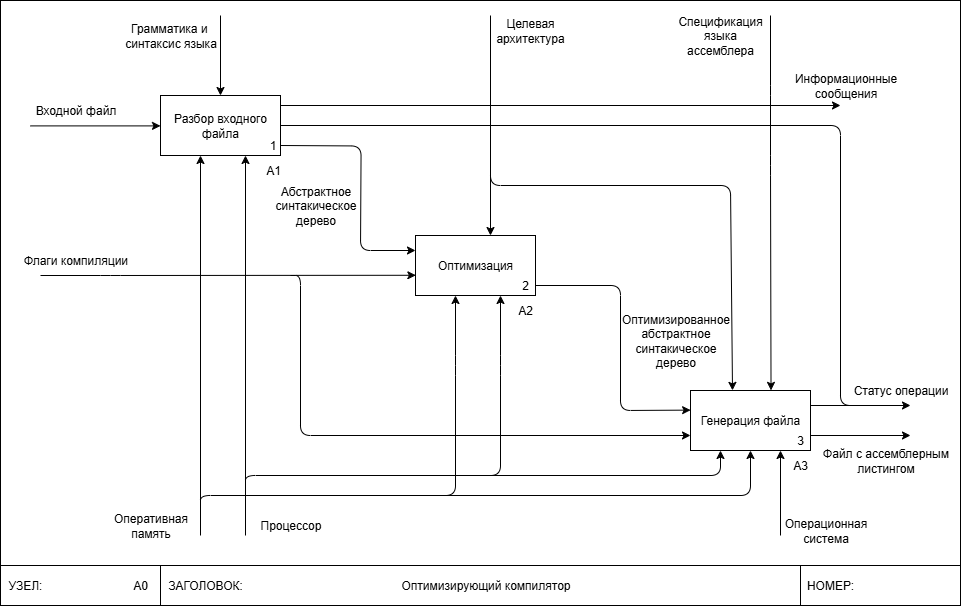

The diagram above was exported from draw.io. Its source (the exported page's mxGraphModel, read from the mxfile embedded in the PNG):
<mxGraphModel dx="1426" dy="751" grid="1" gridSize="10" guides="1" tooltips="1" connect="1" arrows="1" fold="1" page="1" pageScale="1" pageWidth="850" pageHeight="1100" math="0" shadow="0">
  <root>
    <mxCell id="qolk1y-emAb7lOeAwLK3-0" />
    <mxCell id="qolk1y-emAb7lOeAwLK3-1" parent="qolk1y-emAb7lOeAwLK3-0" />
    <mxCell id="qolk1y-emAb7lOeAwLK3-2" value="" style="rounded=0;whiteSpace=wrap;html=1;movable=0;resizable=0;rotatable=0;deletable=0;editable=0;locked=1;connectable=0;" parent="qolk1y-emAb7lOeAwLK3-1" vertex="1">
      <mxGeometry x="160" y="115" width="960" height="605" as="geometry" />
    </mxCell>
    <mxCell id="qolk1y-emAb7lOeAwLK3-4" value="" style="rounded=0;whiteSpace=wrap;html=1;" parent="qolk1y-emAb7lOeAwLK3-1" vertex="1">
      <mxGeometry x="320" y="680" width="640" height="40" as="geometry" />
    </mxCell>
    <mxCell id="qolk1y-emAb7lOeAwLK3-5" value="" style="rounded=0;whiteSpace=wrap;html=1;" parent="qolk1y-emAb7lOeAwLK3-1" vertex="1">
      <mxGeometry x="960" y="680" width="160" height="40" as="geometry" />
    </mxCell>
    <mxCell id="qolk1y-emAb7lOeAwLK3-7" value="ЗАГОЛОВОК:" style="text;html=1;whiteSpace=wrap;strokeColor=none;fillColor=none;align=center;verticalAlign=middle;rounded=0;" parent="qolk1y-emAb7lOeAwLK3-1" vertex="1">
      <mxGeometry x="320" y="685" width="90" height="30" as="geometry" />
    </mxCell>
    <mxCell id="qolk1y-emAb7lOeAwLK3-8" value="НОМЕР:" style="text;html=1;whiteSpace=wrap;strokeColor=none;fillColor=none;align=center;verticalAlign=middle;rounded=0;" parent="qolk1y-emAb7lOeAwLK3-1" vertex="1">
      <mxGeometry x="960" y="685" width="60" height="30" as="geometry" />
    </mxCell>
    <mxCell id="qolk1y-emAb7lOeAwLK3-10" value="Оптимизирующий компилятор" style="text;html=1;whiteSpace=wrap;strokeColor=none;fillColor=none;align=center;verticalAlign=middle;rounded=0;" parent="qolk1y-emAb7lOeAwLK3-1" vertex="1">
      <mxGeometry x="537.5" y="685" width="215" height="30" as="geometry" />
    </mxCell>
    <mxCell id="qolk1y-emAb7lOeAwLK3-3" value="" style="rounded=0;whiteSpace=wrap;html=1;" parent="qolk1y-emAb7lOeAwLK3-1" vertex="1">
      <mxGeometry x="160" y="680" width="160" height="40" as="geometry" />
    </mxCell>
    <mxCell id="qolk1y-emAb7lOeAwLK3-6" value="УЗЕЛ:" style="text;html=1;whiteSpace=wrap;strokeColor=none;fillColor=none;align=center;verticalAlign=middle;rounded=0;" parent="qolk1y-emAb7lOeAwLK3-1" vertex="1">
      <mxGeometry x="160" y="685" width="50" height="30" as="geometry" />
    </mxCell>
    <mxCell id="qolk1y-emAb7lOeAwLK3-9" value="А0" style="text;html=1;whiteSpace=wrap;strokeColor=none;fillColor=none;align=center;verticalAlign=middle;rounded=0;" parent="qolk1y-emAb7lOeAwLK3-1" vertex="1">
      <mxGeometry x="270" y="682.5" width="60" height="35" as="geometry" />
    </mxCell>
    <mxCell id="IseD-BAc7DKrgcGAcwUm-6" value="" style="group" parent="qolk1y-emAb7lOeAwLK3-1" connectable="0" vertex="1">
      <mxGeometry x="320" y="210" width="142.5" height="90" as="geometry" />
    </mxCell>
    <mxCell id="Osp8XXH893rXzixZR2-i-0" value="Разбор входного файла" style="whiteSpace=wrap;html=1;" parent="IseD-BAc7DKrgcGAcwUm-6" vertex="1">
      <mxGeometry width="120" height="60" as="geometry" />
    </mxCell>
    <mxCell id="IseD-BAc7DKrgcGAcwUm-0" value="1" style="text;html=1;whiteSpace=wrap;strokeColor=none;fillColor=none;align=center;verticalAlign=middle;rounded=0;" parent="IseD-BAc7DKrgcGAcwUm-6" vertex="1">
      <mxGeometry x="95" y="30" width="35" height="40" as="geometry" />
    </mxCell>
    <mxCell id="IseD-BAc7DKrgcGAcwUm-3" value="А1" style="text;html=1;whiteSpace=wrap;strokeColor=none;fillColor=none;align=center;verticalAlign=middle;rounded=0;" parent="IseD-BAc7DKrgcGAcwUm-6" vertex="1">
      <mxGeometry x="82.5" y="60" width="60" height="30" as="geometry" />
    </mxCell>
    <mxCell id="IseD-BAc7DKrgcGAcwUm-7" value="" style="group" parent="qolk1y-emAb7lOeAwLK3-1" connectable="0" vertex="1">
      <mxGeometry x="575" y="350" width="140" height="90" as="geometry" />
    </mxCell>
    <mxCell id="Osp8XXH893rXzixZR2-i-3" value="Оптимизация" style="whiteSpace=wrap;html=1;" parent="IseD-BAc7DKrgcGAcwUm-7" vertex="1">
      <mxGeometry width="120" height="60" as="geometry" />
    </mxCell>
    <mxCell id="IseD-BAc7DKrgcGAcwUm-1" value="2" style="text;html=1;whiteSpace=wrap;strokeColor=none;fillColor=none;align=center;verticalAlign=middle;rounded=0;" parent="IseD-BAc7DKrgcGAcwUm-7" vertex="1">
      <mxGeometry x="90" y="30" width="40" height="40" as="geometry" />
    </mxCell>
    <mxCell id="IseD-BAc7DKrgcGAcwUm-4" value="А2" style="text;html=1;whiteSpace=wrap;strokeColor=none;fillColor=none;align=center;verticalAlign=middle;rounded=0;" parent="IseD-BAc7DKrgcGAcwUm-7" vertex="1">
      <mxGeometry x="80" y="60" width="60" height="30" as="geometry" />
    </mxCell>
    <mxCell id="IseD-BAc7DKrgcGAcwUm-8" value="" style="group" parent="qolk1y-emAb7lOeAwLK3-1" connectable="0" vertex="1">
      <mxGeometry x="850" y="505" width="140" height="90" as="geometry" />
    </mxCell>
    <mxCell id="Osp8XXH893rXzixZR2-i-2" value="Генерация файла" style="whiteSpace=wrap;html=1;" parent="IseD-BAc7DKrgcGAcwUm-8" vertex="1">
      <mxGeometry width="120" height="60" as="geometry" />
    </mxCell>
    <mxCell id="IseD-BAc7DKrgcGAcwUm-2" value="3" style="text;html=1;whiteSpace=wrap;strokeColor=none;fillColor=none;align=center;verticalAlign=middle;rounded=0;" parent="IseD-BAc7DKrgcGAcwUm-8" vertex="1">
      <mxGeometry x="90" y="30" width="40" height="40" as="geometry" />
    </mxCell>
    <mxCell id="IseD-BAc7DKrgcGAcwUm-5" value="А3" style="text;html=1;whiteSpace=wrap;strokeColor=none;fillColor=none;align=center;verticalAlign=middle;rounded=0;" parent="IseD-BAc7DKrgcGAcwUm-8" vertex="1">
      <mxGeometry x="80" y="60" width="60" height="30" as="geometry" />
    </mxCell>
    <mxCell id="pHAVgc1BTqBah2bpgNqF-5" value="" style="endArrow=classic;html=1;rounded=0;" edge="1" parent="IseD-BAc7DKrgcGAcwUm-8">
      <mxGeometry width="50" height="50" relative="1" as="geometry">
        <mxPoint x="90" y="145" as="sourcePoint" />
        <mxPoint x="90" y="60" as="targetPoint" />
      </mxGeometry>
    </mxCell>
    <mxCell id="4chPYpd0_6QFpfWfNqrd-0" value="" style="endArrow=classic;html=1;rounded=0;entryX=0;entryY=0.5;entryDx=0;entryDy=0;" parent="qolk1y-emAb7lOeAwLK3-1" edge="1">
      <mxGeometry width="50" height="50" relative="1" as="geometry">
        <mxPoint x="190" y="240.39999999999998" as="sourcePoint" />
        <mxPoint x="320" y="240.39999999999998" as="targetPoint" />
      </mxGeometry>
    </mxCell>
    <mxCell id="4chPYpd0_6QFpfWfNqrd-1" value="Входной файл" style="text;html=1;align=center;verticalAlign=middle;resizable=0;points=[];autosize=1;strokeColor=none;fillColor=none;" parent="qolk1y-emAb7lOeAwLK3-1" vertex="1">
      <mxGeometry x="180" y="210" width="110" height="30" as="geometry" />
    </mxCell>
    <mxCell id="ezSu-qvGQq8_PpJssjua-1" value="Флаги компиляции" style="text;html=1;align=center;verticalAlign=middle;resizable=0;points=[];autosize=1;strokeColor=none;fillColor=none;" parent="qolk1y-emAb7lOeAwLK3-1" vertex="1">
      <mxGeometry x="170" y="360" width="130" height="30" as="geometry" />
    </mxCell>
    <mxCell id="ezSu-qvGQq8_PpJssjua-2" value="" style="endArrow=classic;html=1;rounded=1;startArrow=none;startFill=0;curved=0;entryX=0.003;entryY=0.663;entryDx=0;entryDy=0;entryPerimeter=0;" parent="qolk1y-emAb7lOeAwLK3-1" target="Osp8XXH893rXzixZR2-i-3" edge="1">
      <mxGeometry width="50" height="50" relative="1" as="geometry">
        <mxPoint x="200" y="390" as="sourcePoint" />
        <mxPoint x="540" y="370" as="targetPoint" />
        <Array as="points">
          <mxPoint x="270" y="390" />
        </Array>
      </mxGeometry>
    </mxCell>
    <mxCell id="GN35VhfyaDMRWu3UD3IB-0" value="" style="endArrow=classic;html=1;rounded=1;entryX=0;entryY=0.75;entryDx=0;entryDy=0;startArrow=none;startFill=0;curved=0;" parent="qolk1y-emAb7lOeAwLK3-1" edge="1" target="Osp8XXH893rXzixZR2-i-2">
      <mxGeometry width="50" height="50" relative="1" as="geometry">
        <mxPoint x="450" y="390" as="sourcePoint" />
        <mxPoint x="730" y="460" as="targetPoint" />
        <Array as="points">
          <mxPoint x="460" y="390" />
          <mxPoint x="460" y="550" />
        </Array>
      </mxGeometry>
    </mxCell>
    <mxCell id="KT35SUyfuWBTLp0LcOCQ-0" value="" style="endArrow=classic;html=1;rounded=1;entryX=0.25;entryY=1;entryDx=0;entryDy=0;curved=0;" edge="1" parent="qolk1y-emAb7lOeAwLK3-1" target="Osp8XXH893rXzixZR2-i-2">
      <mxGeometry width="50" height="50" relative="1" as="geometry">
        <mxPoint x="405" y="600" as="sourcePoint" />
        <mxPoint x="940" y="565" as="targetPoint" />
        <Array as="points">
          <mxPoint x="405" y="590" />
          <mxPoint x="880" y="590" />
        </Array>
      </mxGeometry>
    </mxCell>
    <mxCell id="ODXmchNM4DxUcJ0IVpj2-0" value="" style="endArrow=classic;html=1;rounded=0;" edge="1" parent="qolk1y-emAb7lOeAwLK3-1">
      <mxGeometry width="50" height="50" relative="1" as="geometry">
        <mxPoint x="405" y="650" as="sourcePoint" />
        <mxPoint x="405" y="270" as="targetPoint" />
      </mxGeometry>
    </mxCell>
    <mxCell id="YBJ_Qz7cYRwoJnR5VFfW-2" value="" style="endArrow=classic;html=1;rounded=1;entryX=0.25;entryY=1;entryDx=0;entryDy=0;curved=0;" edge="1" parent="qolk1y-emAb7lOeAwLK3-1">
      <mxGeometry width="50" height="50" relative="1" as="geometry">
        <mxPoint x="635" y="590" as="sourcePoint" />
        <mxPoint x="660" y="410" as="targetPoint" />
        <Array as="points">
          <mxPoint x="660" y="590" />
          <mxPoint x="660" y="480" />
        </Array>
      </mxGeometry>
    </mxCell>
    <mxCell id="hQ1io17RJutaqCXoky59-0" value="Процессор" style="text;html=1;align=center;verticalAlign=middle;resizable=0;points=[];autosize=1;strokeColor=none;fillColor=none;" vertex="1" parent="qolk1y-emAb7lOeAwLK3-1">
      <mxGeometry x="410" y="625" width="80" height="30" as="geometry" />
    </mxCell>
    <mxCell id="pHAVgc1BTqBah2bpgNqF-0" value="" style="endArrow=classic;html=1;rounded=1;curved=0;entryX=0.5;entryY=1;entryDx=0;entryDy=0;" edge="1" parent="qolk1y-emAb7lOeAwLK3-1" target="Osp8XXH893rXzixZR2-i-2">
      <mxGeometry width="50" height="50" relative="1" as="geometry">
        <mxPoint x="360" y="620" as="sourcePoint" />
        <mxPoint x="880" y="570" as="targetPoint" />
        <Array as="points">
          <mxPoint x="360" y="610" />
          <mxPoint x="910" y="610" />
        </Array>
      </mxGeometry>
    </mxCell>
    <mxCell id="pHAVgc1BTqBah2bpgNqF-1" value="" style="endArrow=classic;html=1;rounded=0;" edge="1" parent="qolk1y-emAb7lOeAwLK3-1">
      <mxGeometry width="50" height="50" relative="1" as="geometry">
        <mxPoint x="360" y="650" as="sourcePoint" />
        <mxPoint x="360" y="270" as="targetPoint" />
      </mxGeometry>
    </mxCell>
    <mxCell id="pHAVgc1BTqBah2bpgNqF-2" value="" style="endArrow=classic;html=1;rounded=1;entryX=0.25;entryY=1;entryDx=0;entryDy=0;curved=0;" edge="1" parent="qolk1y-emAb7lOeAwLK3-1">
      <mxGeometry width="50" height="50" relative="1" as="geometry">
        <mxPoint x="590" y="610" as="sourcePoint" />
        <mxPoint x="615" y="410" as="targetPoint" />
        <Array as="points">
          <mxPoint x="615" y="610" />
          <mxPoint x="615" y="480" />
        </Array>
      </mxGeometry>
    </mxCell>
    <mxCell id="pHAVgc1BTqBah2bpgNqF-3" value="Оперативная&lt;div&gt;память&lt;/div&gt;" style="text;html=1;align=center;verticalAlign=middle;resizable=0;points=[];autosize=1;strokeColor=none;fillColor=none;" vertex="1" parent="qolk1y-emAb7lOeAwLK3-1">
      <mxGeometry x="260" y="620" width="100" height="40" as="geometry" />
    </mxCell>
    <mxCell id="pHAVgc1BTqBah2bpgNqF-6" value="Операционная&lt;div&gt;система&lt;/div&gt;" style="text;html=1;align=center;verticalAlign=middle;resizable=0;points=[];autosize=1;strokeColor=none;fillColor=none;" vertex="1" parent="qolk1y-emAb7lOeAwLK3-1">
      <mxGeometry x="930" y="625" width="110" height="40" as="geometry" />
    </mxCell>
    <mxCell id="pHAVgc1BTqBah2bpgNqF-7" value="" style="endArrow=classic;html=1;rounded=1;exitX=0.711;exitY=-0.012;exitDx=0;exitDy=0;entryX=0;entryY=0.25;entryDx=0;entryDy=0;curved=0;exitPerimeter=0;" edge="1" parent="qolk1y-emAb7lOeAwLK3-1" target="Osp8XXH893rXzixZR2-i-3">
      <mxGeometry width="50" height="50" relative="1" as="geometry">
        <mxPoint x="440.485" y="260" as="sourcePoint" />
        <mxPoint x="575" y="394.36" as="targetPoint" />
        <Array as="points">
          <mxPoint x="520.6" y="260.48" />
          <mxPoint x="520" y="365" />
        </Array>
      </mxGeometry>
    </mxCell>
    <mxCell id="pHAVgc1BTqBah2bpgNqF-8" value="Абстрактное&lt;div&gt;синтакическое&lt;/div&gt;&lt;div&gt;дерево&lt;/div&gt;" style="text;html=1;align=center;verticalAlign=middle;resizable=0;points=[];autosize=1;strokeColor=none;fillColor=none;" vertex="1" parent="qolk1y-emAb7lOeAwLK3-1">
      <mxGeometry x="425" y="290" width="100" height="60" as="geometry" />
    </mxCell>
    <mxCell id="pHAVgc1BTqBah2bpgNqF-10" value="" style="endArrow=classic;html=1;rounded=0;" edge="1" parent="qolk1y-emAb7lOeAwLK3-1">
      <mxGeometry width="50" height="50" relative="1" as="geometry">
        <mxPoint x="440" y="220" as="sourcePoint" />
        <mxPoint x="1000" y="220" as="targetPoint" />
      </mxGeometry>
    </mxCell>
    <mxCell id="snvR5Xu4Jsnrctj6uKsf-0" value="Информационные&lt;div&gt;сообщения&lt;/div&gt;" style="text;html=1;align=center;verticalAlign=middle;resizable=0;points=[];autosize=1;strokeColor=none;fillColor=none;" vertex="1" parent="qolk1y-emAb7lOeAwLK3-1">
      <mxGeometry x="940" y="180" width="130" height="40" as="geometry" />
    </mxCell>
    <mxCell id="A0Bt6JbuZg8rLhY1ML_A-0" value="" style="endArrow=classic;html=1;rounded=1;entryX=0.001;entryY=0.327;entryDx=0;entryDy=0;curved=0;entryPerimeter=0;" edge="1" parent="qolk1y-emAb7lOeAwLK3-1" target="Osp8XXH893rXzixZR2-i-2">
      <mxGeometry width="50" height="50" relative="1" as="geometry">
        <mxPoint x="695" y="400" as="sourcePoint" />
        <mxPoint x="834.995" y="525" as="targetPoint" />
        <Array as="points">
          <mxPoint x="780" y="400" />
          <mxPoint x="779.995" y="525" />
        </Array>
      </mxGeometry>
    </mxCell>
    <mxCell id="A0Bt6JbuZg8rLhY1ML_A-1" value="&lt;div&gt;Оптимизированное&lt;/div&gt;абстрактное&lt;div&gt;синтакическое&lt;/div&gt;&lt;div&gt;дерево&lt;/div&gt;" style="text;html=1;align=center;verticalAlign=middle;resizable=0;points=[];autosize=1;strokeColor=none;fillColor=none;" vertex="1" parent="qolk1y-emAb7lOeAwLK3-1">
      <mxGeometry x="770" y="420" width="130" height="70" as="geometry" />
    </mxCell>
    <mxCell id="2Dle6jzAmSS7IIe7vgLz-0" value="" style="endArrow=classic;html=1;rounded=0;" edge="1" parent="qolk1y-emAb7lOeAwLK3-1">
      <mxGeometry width="50" height="50" relative="1" as="geometry">
        <mxPoint x="970" y="550" as="sourcePoint" />
        <mxPoint x="1070" y="550" as="targetPoint" />
      </mxGeometry>
    </mxCell>
    <mxCell id="CSq2Kvz9EPoXtovRU_J4-0" value="Файл с ассемблерным&lt;div&gt;листингом&lt;/div&gt;" style="text;html=1;align=center;verticalAlign=middle;resizable=0;points=[];autosize=1;strokeColor=none;fillColor=none;" vertex="1" parent="qolk1y-emAb7lOeAwLK3-1">
      <mxGeometry x="970" y="555" width="150" height="40" as="geometry" />
    </mxCell>
    <mxCell id="CSq2Kvz9EPoXtovRU_J4-1" value="" style="endArrow=classic;html=1;rounded=1;curved=0;" edge="1" parent="qolk1y-emAb7lOeAwLK3-1">
      <mxGeometry width="50" height="50" relative="1" as="geometry">
        <mxPoint x="440" y="240" as="sourcePoint" />
        <mxPoint x="1070" y="520" as="targetPoint" />
        <Array as="points">
          <mxPoint x="1000" y="240" />
          <mxPoint x="1000" y="520" />
        </Array>
      </mxGeometry>
    </mxCell>
    <mxCell id="CSq2Kvz9EPoXtovRU_J4-2" value="Статус операции" style="text;html=1;align=center;verticalAlign=middle;resizable=0;points=[];autosize=1;strokeColor=none;fillColor=none;" vertex="1" parent="qolk1y-emAb7lOeAwLK3-1">
      <mxGeometry x="1000" y="490" width="120" height="30" as="geometry" />
    </mxCell>
    <mxCell id="CSq2Kvz9EPoXtovRU_J4-3" value="" style="endArrow=none;html=1;rounded=1;endFill=0;curved=0;" edge="1" parent="qolk1y-emAb7lOeAwLK3-1">
      <mxGeometry width="50" height="50" relative="1" as="geometry">
        <mxPoint x="970" y="520" as="sourcePoint" />
        <mxPoint x="1050" y="520" as="targetPoint" />
        <Array as="points">
          <mxPoint x="1019" y="520" />
        </Array>
      </mxGeometry>
    </mxCell>
    <mxCell id="CSq2Kvz9EPoXtovRU_J4-5" value="" style="endArrow=classic;html=1;rounded=0;" edge="1" parent="qolk1y-emAb7lOeAwLK3-1" target="Osp8XXH893rXzixZR2-i-0">
      <mxGeometry width="50" height="50" relative="1" as="geometry">
        <mxPoint x="380" y="130" as="sourcePoint" />
        <mxPoint x="680" y="290" as="targetPoint" />
      </mxGeometry>
    </mxCell>
    <mxCell id="oB6xfOJYfpwgy9ldbweH-0" value="Грамматика и&amp;nbsp;&lt;div&gt;синтаксис языка&lt;/div&gt;" style="text;html=1;align=center;verticalAlign=middle;resizable=0;points=[];autosize=1;strokeColor=none;fillColor=none;" vertex="1" parent="qolk1y-emAb7lOeAwLK3-1">
      <mxGeometry x="270" y="130" width="120" height="40" as="geometry" />
    </mxCell>
    <mxCell id="oB6xfOJYfpwgy9ldbweH-4" value="" style="endArrow=classic;html=1;rounded=1;curved=0;entryX=0.671;entryY=-0.002;entryDx=0;entryDy=0;entryPerimeter=0;" edge="1" parent="qolk1y-emAb7lOeAwLK3-1">
      <mxGeometry width="50" height="50" relative="1" as="geometry">
        <mxPoint x="930" y="130" as="sourcePoint" />
        <mxPoint x="930.5200000000002" y="504.88" as="targetPoint" />
        <Array as="points">
          <mxPoint x="930" y="210" />
          <mxPoint x="930" y="280" />
        </Array>
      </mxGeometry>
    </mxCell>
    <mxCell id="dW8kQDCqJ5yFE2IHp4QK-0" value="Целевая архитектура" style="text;html=1;whiteSpace=wrap;strokeColor=none;fillColor=none;align=center;verticalAlign=middle;rounded=0;" vertex="1" parent="qolk1y-emAb7lOeAwLK3-1">
      <mxGeometry x="660" y="130" width="60" height="30" as="geometry" />
    </mxCell>
    <mxCell id="3YWkjZ2jhmUUqL-5bSD6-0" value="&lt;span style=&quot;color: rgba(0, 0, 0, 0); font-family: monospace; font-size: 0px; text-align: start;&quot;&gt;%3CmxGraphModel%3E%3Croot%3E%3CmxCell%20id%3D%220%22%2F%3E%3CmxCell%20id%3D%221%22%20parent%3D%220%22%2F%3E%3CmxCell%20id%3D%222%22%20value%3D%22%D0%9E%D0%BF%D1%82%D0%B8%D0%BC%D0%B8%D0%B7%D0%B0%D1%86%D0%B8%D0%BE%D0%BD%D0%BD%D1%8B%D0%B5%26lt%3Bdiv%26gt%3B%D0%BF%D0%BE%D0%B4%D1%81%D1%82%D0%B0%D0%BD%D0%BE%D0%B2%D0%BA%D0%B8%26lt%3B%2Fdiv%26gt%3B%22%20style%3D%22text%3Bhtml%3D1%3Balign%3Dcenter%3BverticalAlign%3Dmiddle%3Bresizable%3D0%3Bpoints%3D%5B%5D%3Bautosize%3D1%3BstrokeColor%3Dnone%3BfillColor%3Dnone%3B%22%20vertex%3D%221%22%20parent%3D%221%22%3E%3CmxGeometry%20x%3D%221475%22%20y%3D%22187.5%22%20width%3D%22130%22%20height%3D%2240%22%20as%3D%22geometry%22%2F%3E%3C%2FmxCell%3E%3C%2Froot%3E%3C%2FmxGraphModel%3E&lt;/span&gt;" style="text;html=1;align=center;verticalAlign=middle;resizable=0;points=[];autosize=1;strokeColor=none;fillColor=none;" vertex="1" parent="qolk1y-emAb7lOeAwLK3-1">
      <mxGeometry x="550" y="130" width="20" height="30" as="geometry" />
    </mxCell>
    <mxCell id="2XQqayd-epW79LXlHN82-0" value="" style="endArrow=classic;html=1;rounded=1;curved=0;entryX=0.35;entryY=-0.002;entryDx=0;entryDy=0;entryPerimeter=0;" edge="1" parent="qolk1y-emAb7lOeAwLK3-1" target="Osp8XXH893rXzixZR2-i-2">
      <mxGeometry width="50" height="50" relative="1" as="geometry">
        <mxPoint x="650" y="270" as="sourcePoint" />
        <mxPoint x="910" y="505" as="targetPoint" />
        <Array as="points">
          <mxPoint x="650" y="300" />
          <mxPoint x="890" y="300" />
        </Array>
      </mxGeometry>
    </mxCell>
    <mxCell id="2XQqayd-epW79LXlHN82-1" value="" style="endArrow=classic;html=1;rounded=0;" edge="1" parent="qolk1y-emAb7lOeAwLK3-1">
      <mxGeometry width="50" height="50" relative="1" as="geometry">
        <mxPoint x="650" y="130" as="sourcePoint" />
        <mxPoint x="650" y="350" as="targetPoint" />
      </mxGeometry>
    </mxCell>
    <mxCell id="n_LXnINdBafH5-bYn8Bz-0" value="Спецификация&lt;div&gt;языка ассемблера&lt;/div&gt;" style="text;html=1;whiteSpace=wrap;strokeColor=none;fillColor=none;align=center;verticalAlign=middle;rounded=0;" vertex="1" parent="qolk1y-emAb7lOeAwLK3-1">
      <mxGeometry x="850" y="135" width="60" height="30" as="geometry" />
    </mxCell>
  </root>
</mxGraphModel>